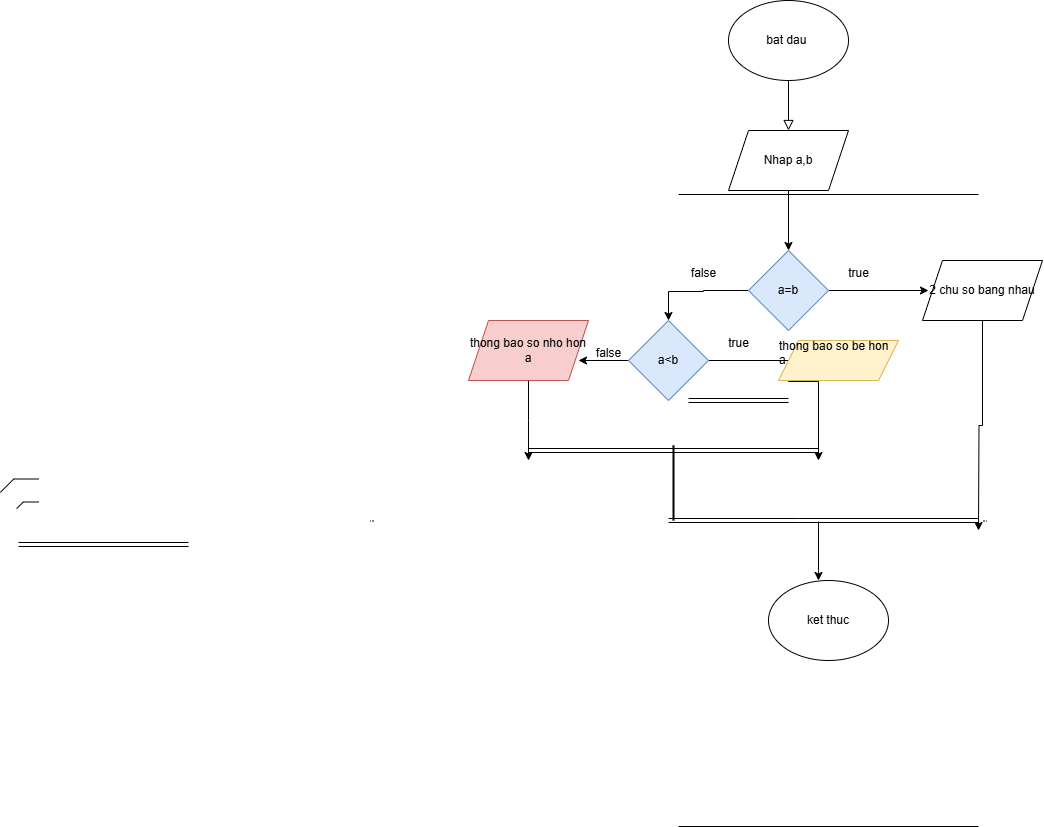

The diagram above was exported from draw.io. Its source (the exported page's mxGraphModel, read from the mxfile embedded in the PNG):
<mxGraphModel dx="1707" dy="468" grid="1" gridSize="10" guides="1" tooltips="1" connect="1" arrows="1" fold="1" page="1" pageScale="1" pageWidth="827" pageHeight="1169" math="0" shadow="0">
  <root>
    <mxCell id="WIyWlLk6GJQsqaUBKTNV-0" />
    <mxCell id="WIyWlLk6GJQsqaUBKTNV-1" parent="WIyWlLk6GJQsqaUBKTNV-0" />
    <mxCell id="WIyWlLk6GJQsqaUBKTNV-2" value="" style="rounded=0;html=1;jettySize=auto;orthogonalLoop=1;fontSize=11;endArrow=block;endFill=0;endSize=8;strokeWidth=1;shadow=0;labelBackgroundColor=none;edgeStyle=orthogonalEdgeStyle;" parent="WIyWlLk6GJQsqaUBKTNV-1" edge="1">
      <mxGeometry relative="1" as="geometry">
        <mxPoint x="220" y="120" as="sourcePoint" />
        <mxPoint x="220" y="170" as="targetPoint" />
      </mxGeometry>
    </mxCell>
    <mxCell id="h9oIpaqaRd3lQh5rpPVD-0" value="&lt;font style=&quot;vertical-align: inherit;&quot;&gt;&lt;font style=&quot;vertical-align: inherit;&quot;&gt;bat dau&amp;nbsp;&lt;/font&gt;&lt;/font&gt;" style="ellipse;whiteSpace=wrap;html=1;" vertex="1" parent="WIyWlLk6GJQsqaUBKTNV-1">
      <mxGeometry x="160" y="40" width="120" height="80" as="geometry" />
    </mxCell>
    <mxCell id="h9oIpaqaRd3lQh5rpPVD-3" value="" style="edgeStyle=orthogonalEdgeStyle;rounded=0;orthogonalLoop=1;jettySize=auto;html=1;" edge="1" parent="WIyWlLk6GJQsqaUBKTNV-1" source="h9oIpaqaRd3lQh5rpPVD-1" target="h9oIpaqaRd3lQh5rpPVD-2">
      <mxGeometry relative="1" as="geometry" />
    </mxCell>
    <mxCell id="h9oIpaqaRd3lQh5rpPVD-1" value="&lt;font style=&quot;vertical-align: inherit;&quot;&gt;&lt;font style=&quot;vertical-align: inherit;&quot;&gt;Nhap a,b&lt;/font&gt;&lt;/font&gt;" style="shape=parallelogram;perimeter=parallelogramPerimeter;whiteSpace=wrap;html=1;fixedSize=1;" vertex="1" parent="WIyWlLk6GJQsqaUBKTNV-1">
      <mxGeometry x="160" y="170" width="120" height="60" as="geometry" />
    </mxCell>
    <mxCell id="h9oIpaqaRd3lQh5rpPVD-4" style="edgeStyle=orthogonalEdgeStyle;rounded=0;orthogonalLoop=1;jettySize=auto;html=1;" edge="1" parent="WIyWlLk6GJQsqaUBKTNV-1" source="h9oIpaqaRd3lQh5rpPVD-2">
      <mxGeometry relative="1" as="geometry">
        <mxPoint x="360" y="330" as="targetPoint" />
      </mxGeometry>
    </mxCell>
    <mxCell id="h9oIpaqaRd3lQh5rpPVD-7" style="edgeStyle=orthogonalEdgeStyle;rounded=0;orthogonalLoop=1;jettySize=auto;html=1;exitX=0;exitY=0.5;exitDx=0;exitDy=0;" edge="1" parent="WIyWlLk6GJQsqaUBKTNV-1" source="h9oIpaqaRd3lQh5rpPVD-2">
      <mxGeometry relative="1" as="geometry">
        <mxPoint x="100" y="360" as="targetPoint" />
        <Array as="points">
          <mxPoint x="135" y="330" />
          <mxPoint x="135" y="331" />
        </Array>
      </mxGeometry>
    </mxCell>
    <mxCell id="h9oIpaqaRd3lQh5rpPVD-2" value="&lt;font style=&quot;vertical-align: inherit;&quot;&gt;&lt;font style=&quot;vertical-align: inherit;&quot;&gt;a=b&lt;/font&gt;&lt;/font&gt;" style="rhombus;whiteSpace=wrap;html=1;fillColor=#dae8fc;strokeColor=#6c8ebf;" vertex="1" parent="WIyWlLk6GJQsqaUBKTNV-1">
      <mxGeometry x="180" y="290" width="80" height="80" as="geometry" />
    </mxCell>
    <mxCell id="h9oIpaqaRd3lQh5rpPVD-5" value="&lt;font style=&quot;vertical-align: inherit;&quot;&gt;&lt;font style=&quot;vertical-align: inherit;&quot;&gt;true&lt;/font&gt;&lt;/font&gt;" style="text;html=1;align=center;verticalAlign=middle;resizable=0;points=[];autosize=1;strokeColor=none;fillColor=none;" vertex="1" parent="WIyWlLk6GJQsqaUBKTNV-1">
      <mxGeometry x="270" y="298" width="40" height="30" as="geometry" />
    </mxCell>
    <mxCell id="h9oIpaqaRd3lQh5rpPVD-18" style="edgeStyle=orthogonalEdgeStyle;rounded=0;orthogonalLoop=1;jettySize=auto;html=1;exitX=0.5;exitY=1;exitDx=0;exitDy=0;" edge="1" parent="WIyWlLk6GJQsqaUBKTNV-1" source="h9oIpaqaRd3lQh5rpPVD-6">
      <mxGeometry relative="1" as="geometry">
        <mxPoint x="410" y="570" as="targetPoint" />
      </mxGeometry>
    </mxCell>
    <mxCell id="h9oIpaqaRd3lQh5rpPVD-6" value="&lt;font style=&quot;vertical-align: inherit;&quot;&gt;&lt;font style=&quot;vertical-align: inherit;&quot;&gt;2 chu so bang nhau&lt;/font&gt;&lt;/font&gt;" style="shape=parallelogram;perimeter=parallelogramPerimeter;whiteSpace=wrap;html=1;fixedSize=1;" vertex="1" parent="WIyWlLk6GJQsqaUBKTNV-1">
      <mxGeometry x="354" y="300" width="120" height="60" as="geometry" />
    </mxCell>
    <mxCell id="h9oIpaqaRd3lQh5rpPVD-8" value="&lt;font style=&quot;vertical-align: inherit;&quot;&gt;&lt;font style=&quot;vertical-align: inherit;&quot;&gt;false&lt;/font&gt;&lt;/font&gt;" style="text;html=1;align=center;verticalAlign=middle;resizable=0;points=[];autosize=1;strokeColor=none;fillColor=none;" vertex="1" parent="WIyWlLk6GJQsqaUBKTNV-1">
      <mxGeometry x="110" y="298" width="50" height="30" as="geometry" />
    </mxCell>
    <mxCell id="h9oIpaqaRd3lQh5rpPVD-10" style="edgeStyle=orthogonalEdgeStyle;rounded=0;orthogonalLoop=1;jettySize=auto;html=1;" edge="1" parent="WIyWlLk6GJQsqaUBKTNV-1" source="h9oIpaqaRd3lQh5rpPVD-9">
      <mxGeometry relative="1" as="geometry">
        <mxPoint x="250" y="500" as="targetPoint" />
        <Array as="points">
          <mxPoint x="220" y="400" />
          <mxPoint x="220" y="421" />
        </Array>
      </mxGeometry>
    </mxCell>
    <mxCell id="h9oIpaqaRd3lQh5rpPVD-11" style="edgeStyle=orthogonalEdgeStyle;rounded=0;orthogonalLoop=1;jettySize=auto;html=1;exitX=0;exitY=0.5;exitDx=0;exitDy=0;" edge="1" parent="WIyWlLk6GJQsqaUBKTNV-1" source="h9oIpaqaRd3lQh5rpPVD-9">
      <mxGeometry relative="1" as="geometry">
        <mxPoint x="10" y="400" as="targetPoint" />
      </mxGeometry>
    </mxCell>
    <mxCell id="h9oIpaqaRd3lQh5rpPVD-9" value="&lt;font style=&quot;vertical-align: inherit;&quot;&gt;&lt;font style=&quot;vertical-align: inherit;&quot;&gt;a&amp;lt;b&lt;/font&gt;&lt;/font&gt;" style="rhombus;whiteSpace=wrap;html=1;fillColor=#dae8fc;strokeColor=#6c8ebf;" vertex="1" parent="WIyWlLk6GJQsqaUBKTNV-1">
      <mxGeometry x="60" y="360" width="80" height="80" as="geometry" />
    </mxCell>
    <mxCell id="h9oIpaqaRd3lQh5rpPVD-12" value="&lt;font style=&quot;vertical-align: inherit;&quot;&gt;&lt;font style=&quot;vertical-align: inherit;&quot;&gt;true&lt;/font&gt;&lt;/font&gt;" style="text;html=1;align=center;verticalAlign=middle;resizable=0;points=[];autosize=1;strokeColor=none;fillColor=none;" vertex="1" parent="WIyWlLk6GJQsqaUBKTNV-1">
      <mxGeometry x="150" y="368" width="40" height="30" as="geometry" />
    </mxCell>
    <mxCell id="h9oIpaqaRd3lQh5rpPVD-13" value="&lt;font style=&quot;vertical-align: inherit;&quot;&gt;&lt;font style=&quot;vertical-align: inherit;&quot;&gt;false&lt;/font&gt;&lt;/font&gt;" style="text;html=1;align=center;verticalAlign=middle;resizable=0;points=[];autosize=1;strokeColor=none;fillColor=none;" vertex="1" parent="WIyWlLk6GJQsqaUBKTNV-1">
      <mxGeometry x="15" y="378" width="50" height="30" as="geometry" />
    </mxCell>
    <mxCell id="h9oIpaqaRd3lQh5rpPVD-16" style="edgeStyle=orthogonalEdgeStyle;rounded=0;orthogonalLoop=1;jettySize=auto;html=1;exitX=0.5;exitY=1;exitDx=0;exitDy=0;" edge="1" parent="WIyWlLk6GJQsqaUBKTNV-1" source="h9oIpaqaRd3lQh5rpPVD-14">
      <mxGeometry relative="1" as="geometry">
        <mxPoint x="-40" y="500" as="targetPoint" />
      </mxGeometry>
    </mxCell>
    <mxCell id="h9oIpaqaRd3lQh5rpPVD-14" value="thong bao so nho hon a" style="shape=parallelogram;perimeter=parallelogramPerimeter;whiteSpace=wrap;html=1;fixedSize=1;fillColor=#f8cecc;strokeColor=#b85450;" vertex="1" parent="WIyWlLk6GJQsqaUBKTNV-1">
      <mxGeometry x="-100" y="360" width="120" height="60" as="geometry" />
    </mxCell>
    <mxCell id="h9oIpaqaRd3lQh5rpPVD-15" value="&lt;div style=&quot;text-align: left;&quot;&gt;&lt;span style=&quot;background-color: initial;&quot;&gt;thong bao so be hon a&lt;/span&gt;&lt;/div&gt;&lt;div&gt;&amp;nbsp;&lt;/div&gt;" style="shape=parallelogram;perimeter=parallelogramPerimeter;whiteSpace=wrap;html=1;fixedSize=1;fillColor=#fff2cc;strokeColor=#d6b656;" vertex="1" parent="WIyWlLk6GJQsqaUBKTNV-1">
      <mxGeometry x="210" y="380" width="120" height="40" as="geometry" />
    </mxCell>
    <mxCell id="h9oIpaqaRd3lQh5rpPVD-17" value="" style="shape=link;html=1;rounded=0;" edge="1" parent="WIyWlLk6GJQsqaUBKTNV-1">
      <mxGeometry width="100" relative="1" as="geometry">
        <mxPoint x="-40" y="490" as="sourcePoint" />
        <mxPoint x="250" y="490" as="targetPoint" />
      </mxGeometry>
    </mxCell>
    <mxCell id="h9oIpaqaRd3lQh5rpPVD-19" value="" style="shape=link;html=1;rounded=0;" edge="1" parent="WIyWlLk6GJQsqaUBKTNV-1">
      <mxGeometry width="100" relative="1" as="geometry">
        <mxPoint x="-550" y="584" as="sourcePoint" />
        <mxPoint x="-380" y="584" as="targetPoint" />
      </mxGeometry>
    </mxCell>
    <mxCell id="h9oIpaqaRd3lQh5rpPVD-23" style="edgeStyle=orthogonalEdgeStyle;rounded=0;orthogonalLoop=1;jettySize=auto;html=1;" edge="1" parent="WIyWlLk6GJQsqaUBKTNV-1" source="h9oIpaqaRd3lQh5rpPVD-21">
      <mxGeometry relative="1" as="geometry">
        <mxPoint x="250" y="620" as="targetPoint" />
        <Array as="points">
          <mxPoint x="250" y="610" />
          <mxPoint x="250" y="610" />
        </Array>
      </mxGeometry>
    </mxCell>
    <mxCell id="h9oIpaqaRd3lQh5rpPVD-21" value="" style="line;strokeWidth=4;html=1;perimeter=backbonePerimeter;points=[];outlineConnect=0;" vertex="1" parent="WIyWlLk6GJQsqaUBKTNV-1">
      <mxGeometry x="100" y="560" width="300" as="geometry" />
    </mxCell>
    <mxCell id="h9oIpaqaRd3lQh5rpPVD-22" value="" style="line;strokeWidth=2;direction=south;html=1;" vertex="1" parent="WIyWlLk6GJQsqaUBKTNV-1">
      <mxGeometry x="100" y="485" width="10" height="75" as="geometry" />
    </mxCell>
    <mxCell id="h9oIpaqaRd3lQh5rpPVD-24" value="" style="shape=link;html=1;rounded=0;" edge="1" parent="WIyWlLk6GJQsqaUBKTNV-1">
      <mxGeometry width="100" relative="1" as="geometry">
        <mxPoint x="120" y="440" as="sourcePoint" />
        <mxPoint x="220" y="440" as="targetPoint" />
      </mxGeometry>
    </mxCell>
    <mxCell id="h9oIpaqaRd3lQh5rpPVD-25" value="" style="shape=link;html=1;rounded=0;width=611;" edge="1" parent="WIyWlLk6GJQsqaUBKTNV-1" target="h9oIpaqaRd3lQh5rpPVD-21">
      <mxGeometry width="100" relative="1" as="geometry">
        <mxPoint x="110" y="560" as="sourcePoint" />
        <mxPoint x="210" y="560" as="targetPoint" />
      </mxGeometry>
    </mxCell>
    <mxCell id="h9oIpaqaRd3lQh5rpPVD-26" value="" style="shape=link;html=1;rounded=0;width=632;" edge="1" parent="WIyWlLk6GJQsqaUBKTNV-1">
      <mxGeometry width="100" relative="1" as="geometry">
        <mxPoint x="110" y="550" as="sourcePoint" />
        <mxPoint x="410" y="550" as="targetPoint" />
      </mxGeometry>
    </mxCell>
    <mxCell id="h9oIpaqaRd3lQh5rpPVD-28" value="" style="shape=link;html=1;rounded=0;width=616;" edge="1" parent="WIyWlLk6GJQsqaUBKTNV-1" target="h9oIpaqaRd3lQh5rpPVD-21">
      <mxGeometry width="100" relative="1" as="geometry">
        <mxPoint x="110" y="560" as="sourcePoint" />
        <mxPoint x="210" y="560" as="targetPoint" />
      </mxGeometry>
    </mxCell>
    <mxCell id="h9oIpaqaRd3lQh5rpPVD-29" value="" style="shape=link;html=1;rounded=0;width=-4;" edge="1" parent="WIyWlLk6GJQsqaUBKTNV-1">
      <mxGeometry width="100" relative="1" as="geometry">
        <mxPoint x="130" y="560" as="sourcePoint" />
        <mxPoint x="230" y="560" as="targetPoint" />
      </mxGeometry>
    </mxCell>
    <mxCell id="h9oIpaqaRd3lQh5rpPVD-30" value="" style="shape=link;html=1;rounded=0;" edge="1" parent="WIyWlLk6GJQsqaUBKTNV-1">
      <mxGeometry width="100" relative="1" as="geometry">
        <mxPoint x="310" y="560" as="sourcePoint" />
        <mxPoint x="410" y="560" as="targetPoint" />
      </mxGeometry>
    </mxCell>
    <mxCell id="h9oIpaqaRd3lQh5rpPVD-31" value="" style="shape=link;html=1;rounded=0;" edge="1" parent="WIyWlLk6GJQsqaUBKTNV-1">
      <mxGeometry width="100" relative="1" as="geometry">
        <mxPoint x="230" y="560" as="sourcePoint" />
        <mxPoint x="330" y="560" as="targetPoint" />
      </mxGeometry>
    </mxCell>
    <mxCell id="h9oIpaqaRd3lQh5rpPVD-32" value="" style="shape=link;html=1;rounded=0;width=23;" edge="1" parent="WIyWlLk6GJQsqaUBKTNV-1">
      <mxGeometry width="100" relative="1" as="geometry">
        <mxPoint x="-560" y="540" as="sourcePoint" />
        <mxPoint x="-530" y="530" as="targetPoint" />
        <Array as="points">
          <mxPoint x="-550" y="530" />
        </Array>
      </mxGeometry>
    </mxCell>
    <mxCell id="h9oIpaqaRd3lQh5rpPVD-33" value="" style="shape=link;html=1;rounded=0;" edge="1" parent="WIyWlLk6GJQsqaUBKTNV-1">
      <mxGeometry width="100" relative="1" as="geometry">
        <mxPoint x="100" y="560" as="sourcePoint" />
        <mxPoint x="200" y="560" as="targetPoint" />
      </mxGeometry>
    </mxCell>
    <mxCell id="h9oIpaqaRd3lQh5rpPVD-34" value="ket thuc" style="ellipse;whiteSpace=wrap;html=1;" vertex="1" parent="WIyWlLk6GJQsqaUBKTNV-1">
      <mxGeometry x="200" y="620" width="120" height="80" as="geometry" />
    </mxCell>
  </root>
</mxGraphModel>